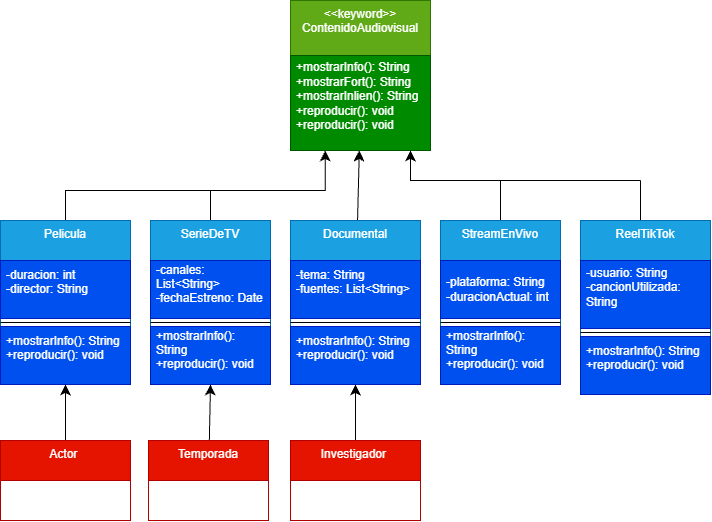

The diagram above was exported from draw.io. Its source (the exported page's mxGraphModel, read from the mxfile embedded in the PNG):
<mxGraphModel dx="1030" dy="756" grid="1" gridSize="10" guides="1" tooltips="1" connect="1" arrows="1" fold="1" page="1" pageScale="1" pageWidth="827" pageHeight="1169" math="0" shadow="0">
  <root>
    <mxCell id="0" />
    <mxCell id="1" parent="0" />
    <mxCell id="JvdElsQcBJVQqjI_bKgA-1" parent="1" style="swimlane;fontStyle=0;align=center;verticalAlign=top;childLayout=stackLayout;horizontal=1;startSize=55;horizontalStack=0;resizeParent=1;resizeParentMax=0;resizeLast=0;collapsible=0;marginBottom=0;html=1;whiteSpace=wrap;fillColor=#60a917;fontColor=#ffffff;strokeColor=#2D7600;" value="&amp;lt;&amp;lt;keyword&amp;gt;&amp;gt;&lt;br&gt;ContenidoAudiovisual&lt;div&gt;&lt;br&gt;&lt;/div&gt;" vertex="1">
      <mxGeometry height="150" width="140" x="360" y="110" as="geometry" />
    </mxCell>
    <mxCell id="JvdElsQcBJVQqjI_bKgA-3" parent="JvdElsQcBJVQqjI_bKgA-1" style="text;html=1;strokeColor=#005700;fillColor=#008a00;align=left;verticalAlign=middle;spacingLeft=4;spacingRight=4;overflow=hidden;rotatable=0;points=[[0,0.5],[1,0.5]];portConstraint=eastwest;whiteSpace=wrap;fontColor=#ffffff;" value="&lt;div&gt;+mostrarInfo(): String&lt;/div&gt;&lt;div&gt;+mostrarFort(): String&lt;/div&gt;&lt;div&gt;+mostrarInlien(): String&lt;/div&gt;&lt;div&gt;+reproducir(): void&lt;/div&gt;&lt;div&gt;+reproducir(): void&lt;/div&gt;&lt;div&gt;&lt;br&gt;&lt;/div&gt;" vertex="1">
      <mxGeometry height="95" width="140" y="55" as="geometry" />
    </mxCell>
    <mxCell id="JvdElsQcBJVQqjI_bKgA-55" edge="1" parent="1" style="edgeStyle=orthogonalEdgeStyle;rounded=0;orthogonalLoop=1;jettySize=auto;html=1;fontSize=12;defaultLabelBackgroundColor=page;startSize=8;endSize=8;entryX=0.48;entryY=1.011;entryDx=0;entryDy=0;entryPerimeter=0;">
      <mxGeometry relative="1" x="-0.7828" as="geometry">
        <mxPoint x="140" y="300" as="sourcePoint" />
        <mxPoint x="394.70000000000005" y="260.00499999999994" as="targetPoint" />
      </mxGeometry>
    </mxCell>
    <mxCell id="JvdElsQcBJVQqjI_bKgA-60" edge="1" parent="1" source="JvdElsQcBJVQqjI_bKgA-9" style="edgeStyle=orthogonalEdgeStyle;rounded=0;orthogonalLoop=1;jettySize=auto;html=1;fontSize=12;defaultLabelBackgroundColor=page;startSize=8;endSize=8;endArrow=none;endFill=0;">
      <mxGeometry relative="1" x="0.0857" as="geometry">
        <Array as="points">
          <mxPoint x="135" y="300" />
          <mxPoint x="135" y="300" />
        </Array>
        <mxPoint x="140" y="300" as="targetPoint" />
      </mxGeometry>
    </mxCell>
    <mxCell id="JvdElsQcBJVQqjI_bKgA-9" parent="1" style="swimlane;fontStyle=0;align=center;verticalAlign=top;childLayout=stackLayout;horizontal=1;startSize=40;horizontalStack=0;resizeParent=1;resizeParentMax=0;resizeLast=0;collapsible=0;marginBottom=0;html=1;whiteSpace=wrap;fillColor=#1ba1e2;fontColor=#ffffff;strokeColor=#006EAF;" value="Pelicula" vertex="1">
      <mxGeometry height="164" width="130" x="70" y="330" as="geometry" />
    </mxCell>
    <mxCell id="JvdElsQcBJVQqjI_bKgA-11" parent="JvdElsQcBJVQqjI_bKgA-9" style="text;html=1;strokeColor=#001DBC;fillColor=#0050ef;align=left;verticalAlign=middle;spacingLeft=4;spacingRight=4;overflow=hidden;rotatable=0;points=[[0,0.5],[1,0.5]];portConstraint=eastwest;whiteSpace=wrap;fontColor=#ffffff;" value="&lt;div&gt;-duracion: int&lt;/div&gt;&lt;div&gt;-director: String&lt;/div&gt;&lt;div&gt;&lt;br&gt;&lt;/div&gt;" vertex="1">
      <mxGeometry height="58" width="130" y="40" as="geometry" />
    </mxCell>
    <mxCell id="JvdElsQcBJVQqjI_bKgA-14" parent="JvdElsQcBJVQqjI_bKgA-9" style="line;strokeWidth=1;fillColor=none;align=left;verticalAlign=middle;spacingTop=-1;spacingLeft=3;spacingRight=3;rotatable=0;labelPosition=right;points=[];portConstraint=eastwest;labelPerimeter=1;" value="" vertex="1">
      <mxGeometry height="8" width="130" y="98" as="geometry" />
    </mxCell>
    <mxCell id="JvdElsQcBJVQqjI_bKgA-16" parent="JvdElsQcBJVQqjI_bKgA-9" style="text;html=1;strokeColor=#001DBC;fillColor=#0050ef;align=left;verticalAlign=middle;spacingLeft=4;spacingRight=4;overflow=hidden;rotatable=0;points=[[0,0.5],[1,0.5]];portConstraint=eastwest;whiteSpace=wrap;fontColor=#ffffff;" value="&lt;div&gt;+mostrarInfo(): String&lt;/div&gt;&lt;div&gt;+reproducir(): void&lt;/div&gt;&lt;div&gt;&lt;br&gt;&lt;/div&gt;" vertex="1">
      <mxGeometry height="58" width="130" y="106" as="geometry" />
    </mxCell>
    <mxCell id="JvdElsQcBJVQqjI_bKgA-56" edge="1" parent="1" source="JvdElsQcBJVQqjI_bKgA-17" style="curved=1;rounded=0;curveGeometry=1;orthogonalLoop=1;jettySize=auto;html=1;fontSize=12;defaultLabelBackgroundColor=page;startSize=8;endSize=8;endArrow=none;endFill=0;">
      <mxGeometry relative="1" as="geometry">
        <mxPoint x="280" y="300" as="targetPoint" />
      </mxGeometry>
    </mxCell>
    <mxCell id="JvdElsQcBJVQqjI_bKgA-17" parent="1" style="swimlane;fontStyle=0;align=center;verticalAlign=top;childLayout=stackLayout;horizontal=1;startSize=40;horizontalStack=0;resizeParent=1;resizeParentMax=0;resizeLast=0;collapsible=0;marginBottom=0;html=1;whiteSpace=wrap;fillColor=#1ba1e2;fontColor=#ffffff;strokeColor=#006EAF;" value="SerieDeTV" vertex="1">
      <mxGeometry height="164" width="120" x="220" y="330" as="geometry" />
    </mxCell>
    <mxCell id="JvdElsQcBJVQqjI_bKgA-18" parent="JvdElsQcBJVQqjI_bKgA-17" style="text;html=1;strokeColor=#001DBC;fillColor=#0050ef;align=left;verticalAlign=middle;spacingLeft=4;spacingRight=4;overflow=hidden;rotatable=0;points=[[0,0.5],[1,0.5]];portConstraint=eastwest;whiteSpace=wrap;fontColor=#ffffff;" value="&lt;div&gt;-canales: List&amp;lt;String&amp;gt;&lt;/div&gt;&lt;div&gt;-fechaEstreno: Date&lt;/div&gt;&lt;div&gt;&lt;br&gt;&lt;/div&gt;" vertex="1">
      <mxGeometry height="58" width="120" y="40" as="geometry" />
    </mxCell>
    <mxCell id="JvdElsQcBJVQqjI_bKgA-19" parent="JvdElsQcBJVQqjI_bKgA-17" style="line;strokeWidth=1;fillColor=none;align=left;verticalAlign=middle;spacingTop=-1;spacingLeft=3;spacingRight=3;rotatable=0;labelPosition=right;points=[];portConstraint=eastwest;labelPerimeter=1;" value="" vertex="1">
      <mxGeometry height="8" width="120" y="98" as="geometry" />
    </mxCell>
    <mxCell id="JvdElsQcBJVQqjI_bKgA-20" parent="JvdElsQcBJVQqjI_bKgA-17" style="text;html=1;strokeColor=#001DBC;fillColor=#0050ef;align=left;verticalAlign=middle;spacingLeft=4;spacingRight=4;overflow=hidden;rotatable=0;points=[[0,0.5],[1,0.5]];portConstraint=eastwest;whiteSpace=wrap;fontColor=#ffffff;" value="&lt;div&gt;+mostrarInfo(): String&lt;/div&gt;&lt;div&gt;+reproducir(): void&lt;/div&gt;&lt;div&gt;&lt;br&gt;&lt;/div&gt;" vertex="1">
      <mxGeometry height="58" width="120" y="106" as="geometry" />
    </mxCell>
    <mxCell id="JvdElsQcBJVQqjI_bKgA-63" edge="1" parent="1" source="JvdElsQcBJVQqjI_bKgA-21" style="edgeStyle=none;curved=1;rounded=0;curveGeometry=1;orthogonalLoop=1;jettySize=auto;html=1;fontSize=12;defaultLabelBackgroundColor=page;startSize=8;endSize=8;" target="JvdElsQcBJVQqjI_bKgA-3" value="">
      <mxGeometry relative="1" as="geometry" />
    </mxCell>
    <mxCell id="JvdElsQcBJVQqjI_bKgA-21" parent="1" style="swimlane;fontStyle=0;align=center;verticalAlign=top;childLayout=stackLayout;horizontal=1;startSize=40;horizontalStack=0;resizeParent=1;resizeParentMax=0;resizeLast=0;collapsible=0;marginBottom=0;html=1;whiteSpace=wrap;fillColor=#1ba1e2;fontColor=#ffffff;strokeColor=#006EAF;" value="Documental" vertex="1">
      <mxGeometry height="164" width="130" x="360" y="330" as="geometry" />
    </mxCell>
    <mxCell id="JvdElsQcBJVQqjI_bKgA-22" parent="JvdElsQcBJVQqjI_bKgA-21" style="text;html=1;strokeColor=#001DBC;fillColor=#0050ef;align=left;verticalAlign=middle;spacingLeft=4;spacingRight=4;overflow=hidden;rotatable=0;points=[[0,0.5],[1,0.5]];portConstraint=eastwest;whiteSpace=wrap;fontColor=#ffffff;" value="&lt;div&gt;-tema: String&lt;/div&gt;&lt;div&gt;-fuentes: List&amp;lt;String&amp;gt;&lt;/div&gt;&lt;div&gt;&lt;br&gt;&lt;/div&gt;" vertex="1">
      <mxGeometry height="58" width="130" y="40" as="geometry" />
    </mxCell>
    <mxCell id="JvdElsQcBJVQqjI_bKgA-23" parent="JvdElsQcBJVQqjI_bKgA-21" style="line;strokeWidth=1;fillColor=none;align=left;verticalAlign=middle;spacingTop=-1;spacingLeft=3;spacingRight=3;rotatable=0;labelPosition=right;points=[];portConstraint=eastwest;labelPerimeter=1;" value="" vertex="1">
      <mxGeometry height="8" width="130" y="98" as="geometry" />
    </mxCell>
    <mxCell id="JvdElsQcBJVQqjI_bKgA-24" parent="JvdElsQcBJVQqjI_bKgA-21" style="text;html=1;align=left;verticalAlign=middle;spacingLeft=4;spacingRight=4;overflow=hidden;rotatable=0;points=[[0,0.5],[1,0.5]];portConstraint=eastwest;whiteSpace=wrap;fillColor=#0050ef;fontColor=#ffffff;strokeColor=#001DBC;" value="&lt;div&gt;+mostrarInfo(): String&lt;/div&gt;&lt;div&gt;+reproducir(): void&lt;/div&gt;&lt;div&gt;&lt;br&gt;&lt;/div&gt;" vertex="1">
      <mxGeometry height="58" width="130" y="106" as="geometry" />
    </mxCell>
    <mxCell id="JvdElsQcBJVQqjI_bKgA-62" edge="1" parent="1" source="JvdElsQcBJVQqjI_bKgA-25" style="edgeStyle=none;curved=1;rounded=0;curveGeometry=1;orthogonalLoop=1;jettySize=auto;html=1;fontSize=12;defaultLabelBackgroundColor=page;startSize=8;endSize=8;endArrow=none;endFill=0;">
      <mxGeometry relative="1" as="geometry">
        <mxPoint x="570" y="290" as="targetPoint" />
      </mxGeometry>
    </mxCell>
    <mxCell id="JvdElsQcBJVQqjI_bKgA-25" parent="1" style="swimlane;fontStyle=0;align=center;verticalAlign=top;childLayout=stackLayout;horizontal=1;startSize=40;horizontalStack=0;resizeParent=1;resizeParentMax=0;resizeLast=0;collapsible=0;marginBottom=0;html=1;whiteSpace=wrap;fillColor=#1ba1e2;fontColor=#ffffff;strokeColor=#006EAF;" value="StreamEnVivo" vertex="1">
      <mxGeometry height="164" width="120" x="510" y="330" as="geometry" />
    </mxCell>
    <mxCell id="JvdElsQcBJVQqjI_bKgA-26" parent="JvdElsQcBJVQqjI_bKgA-25" style="text;html=1;strokeColor=#001DBC;fillColor=#0050ef;align=left;verticalAlign=middle;spacingLeft=4;spacingRight=4;overflow=hidden;rotatable=0;points=[[0,0.5],[1,0.5]];portConstraint=eastwest;whiteSpace=wrap;fontColor=#ffffff;" value="-plataforma: String&amp;nbsp;&lt;div&gt;-duracionActual: int&lt;/div&gt;" vertex="1">
      <mxGeometry height="58" width="120" y="40" as="geometry" />
    </mxCell>
    <mxCell id="JvdElsQcBJVQqjI_bKgA-27" parent="JvdElsQcBJVQqjI_bKgA-25" style="line;strokeWidth=1;fillColor=none;align=left;verticalAlign=middle;spacingTop=-1;spacingLeft=3;spacingRight=3;rotatable=0;labelPosition=right;points=[];portConstraint=eastwest;labelPerimeter=1;" value="" vertex="1">
      <mxGeometry height="8" width="120" y="98" as="geometry" />
    </mxCell>
    <mxCell id="JvdElsQcBJVQqjI_bKgA-28" parent="JvdElsQcBJVQqjI_bKgA-25" style="text;html=1;strokeColor=#001DBC;fillColor=#0050ef;align=left;verticalAlign=middle;spacingLeft=4;spacingRight=4;overflow=hidden;rotatable=0;points=[[0,0.5],[1,0.5]];portConstraint=eastwest;whiteSpace=wrap;fontColor=#ffffff;" value="&lt;div&gt;+mostrarInfo(): String&lt;/div&gt;&lt;div&gt;+reproducir(): void&lt;/div&gt;&lt;div&gt;&lt;br&gt;&lt;/div&gt;" vertex="1">
      <mxGeometry height="58" width="120" y="106" as="geometry" />
    </mxCell>
    <mxCell id="JvdElsQcBJVQqjI_bKgA-61" edge="1" parent="1" source="JvdElsQcBJVQqjI_bKgA-29" style="edgeStyle=orthogonalEdgeStyle;rounded=0;orthogonalLoop=1;jettySize=auto;html=1;fontSize=12;defaultLabelBackgroundColor=page;startSize=8;endSize=8;endArrow=none;endFill=0;">
      <mxGeometry relative="1" x="-0.1556" as="geometry">
        <Array as="points">
          <mxPoint x="710" y="330" />
          <mxPoint x="710" y="330" />
        </Array>
        <mxPoint x="710" y="290" as="targetPoint" />
      </mxGeometry>
    </mxCell>
    <mxCell id="JvdElsQcBJVQqjI_bKgA-29" parent="1" style="swimlane;fontStyle=0;align=center;verticalAlign=top;childLayout=stackLayout;horizontal=1;startSize=40;horizontalStack=0;resizeParent=1;resizeParentMax=0;resizeLast=0;collapsible=0;marginBottom=0;html=1;whiteSpace=wrap;fillColor=#1ba1e2;fontColor=#ffffff;strokeColor=#006EAF;" value="ReelTikTok" vertex="1">
      <mxGeometry height="174" width="130" x="650" y="330" as="geometry" />
    </mxCell>
    <mxCell id="JvdElsQcBJVQqjI_bKgA-30" parent="JvdElsQcBJVQqjI_bKgA-29" style="text;html=1;strokeColor=#001DBC;fillColor=#0050ef;align=left;verticalAlign=middle;spacingLeft=4;spacingRight=4;overflow=hidden;rotatable=0;points=[[0,0.5],[1,0.5]];portConstraint=eastwest;whiteSpace=wrap;fontColor=#ffffff;" value="&lt;div&gt;-usuario: String&lt;/div&gt;&lt;div&gt;-cancionUtilizada: String&lt;/div&gt;&lt;div&gt;&lt;br&gt;&lt;/div&gt;" vertex="1">
      <mxGeometry height="68" width="130" y="40" as="geometry" />
    </mxCell>
    <mxCell id="JvdElsQcBJVQqjI_bKgA-31" parent="JvdElsQcBJVQqjI_bKgA-29" style="line;strokeWidth=1;fillColor=none;align=left;verticalAlign=middle;spacingTop=-1;spacingLeft=3;spacingRight=3;rotatable=0;labelPosition=right;points=[];portConstraint=eastwest;labelPerimeter=1;" value="" vertex="1">
      <mxGeometry height="8" width="130" y="108" as="geometry" />
    </mxCell>
    <mxCell id="JvdElsQcBJVQqjI_bKgA-32" parent="JvdElsQcBJVQqjI_bKgA-29" style="text;html=1;strokeColor=#001DBC;fillColor=#0050ef;align=left;verticalAlign=middle;spacingLeft=4;spacingRight=4;overflow=hidden;rotatable=0;points=[[0,0.5],[1,0.5]];portConstraint=eastwest;whiteSpace=wrap;fontColor=#ffffff;" value="&lt;div&gt;+mostrarInfo(): String&lt;/div&gt;&lt;div&gt;+reproducir(): void&lt;/div&gt;&lt;div&gt;&lt;br&gt;&lt;/div&gt;" vertex="1">
      <mxGeometry height="58" width="130" y="116" as="geometry" />
    </mxCell>
    <mxCell id="JvdElsQcBJVQqjI_bKgA-51" edge="1" parent="1" source="JvdElsQcBJVQqjI_bKgA-33" style="edgeStyle=none;curved=1;rounded=0;curveGeometry=1;orthogonalLoop=1;jettySize=auto;html=1;entryX=0.5;entryY=1;entryDx=0;entryDy=0;fontSize=12;defaultLabelBackgroundColor=page;startSize=8;endSize=8;" target="JvdElsQcBJVQqjI_bKgA-9">
      <mxGeometry relative="1" as="geometry" />
    </mxCell>
    <mxCell id="JvdElsQcBJVQqjI_bKgA-33" parent="1" style="swimlane;fontStyle=0;align=center;verticalAlign=top;childLayout=stackLayout;horizontal=1;startSize=40;horizontalStack=0;resizeParent=1;resizeParentMax=0;resizeLast=0;collapsible=0;marginBottom=0;html=1;whiteSpace=wrap;fillColor=#e51400;fontColor=#ffffff;strokeColor=#B20000;" value="Actor&amp;nbsp;" vertex="1">
      <mxGeometry height="80" width="130" x="70" y="550" as="geometry" />
    </mxCell>
    <mxCell id="JvdElsQcBJVQqjI_bKgA-54" edge="1" parent="1" source="JvdElsQcBJVQqjI_bKgA-39" style="edgeStyle=none;curved=1;rounded=0;curveGeometry=1;orthogonalLoop=1;jettySize=auto;html=1;fontSize=12;defaultLabelBackgroundColor=page;startSize=8;endSize=8;" target="JvdElsQcBJVQqjI_bKgA-24" value="">
      <mxGeometry relative="1" as="geometry" />
    </mxCell>
    <mxCell id="JvdElsQcBJVQqjI_bKgA-39" parent="1" style="swimlane;fontStyle=0;align=center;verticalAlign=top;childLayout=stackLayout;horizontal=1;startSize=40;horizontalStack=0;resizeParent=1;resizeParentMax=0;resizeLast=0;collapsible=0;marginBottom=0;html=1;whiteSpace=wrap;fillColor=#e51400;fontColor=#ffffff;strokeColor=#B20000;" value="Investigador&amp;nbsp;" vertex="1">
      <mxGeometry height="80" width="130" x="360" y="550" as="geometry" />
    </mxCell>
    <mxCell id="JvdElsQcBJVQqjI_bKgA-52" edge="1" parent="1" source="JvdElsQcBJVQqjI_bKgA-40" style="edgeStyle=none;curved=1;rounded=0;curveGeometry=1;orthogonalLoop=1;jettySize=auto;html=1;entryX=0.5;entryY=1;entryDx=0;entryDy=0;fontSize=12;defaultLabelBackgroundColor=page;startSize=8;endSize=8;" target="JvdElsQcBJVQqjI_bKgA-17">
      <mxGeometry relative="1" as="geometry" />
    </mxCell>
    <mxCell id="JvdElsQcBJVQqjI_bKgA-40" parent="1" style="swimlane;fontStyle=0;align=center;verticalAlign=top;childLayout=stackLayout;horizontal=1;startSize=40;horizontalStack=0;resizeParent=1;resizeParentMax=0;resizeLast=0;collapsible=0;marginBottom=0;html=1;whiteSpace=wrap;fillColor=#e51400;fontColor=#ffffff;strokeColor=#B20000;" value="Temporada" vertex="1">
      <mxGeometry height="80" width="120" x="218" y="550" as="geometry" />
    </mxCell>
    <mxCell id="JvdElsQcBJVQqjI_bKgA-58" edge="1" parent="1" style="edgeStyle=orthogonalEdgeStyle;rounded=0;orthogonalLoop=1;jettySize=auto;html=1;fontSize=12;defaultLabelBackgroundColor=page;startSize=8;endSize=8;">
      <mxGeometry relative="1" x="-0.5769" as="geometry">
        <mxPoint x="710" y="290" as="sourcePoint" />
        <mxPoint x="480" y="260" as="targetPoint" />
      </mxGeometry>
    </mxCell>
  </root>
</mxGraphModel>